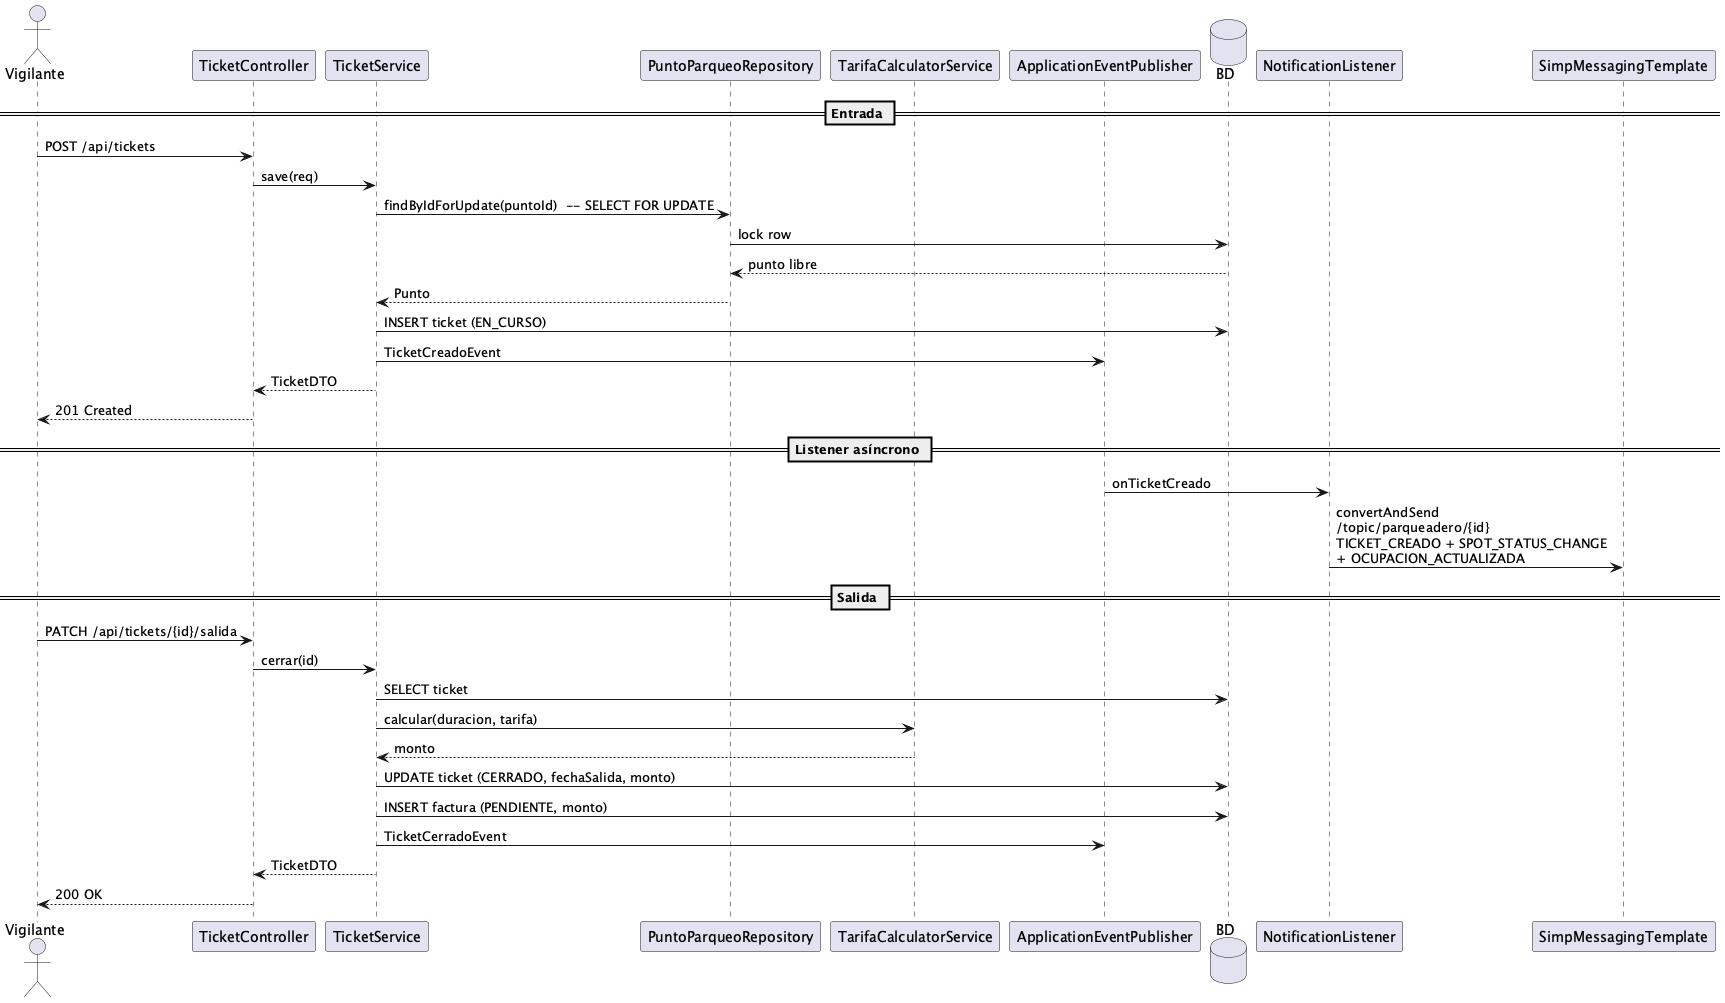

The diagram above was rendered by PlantUML. Its source (embedded in the PNG):
@startuml
actor Vigilante
participant TicketController as TC
participant TicketService as TS
participant PuntoParqueoRepository as PR
participant TarifaCalculatorService as TCS
participant ApplicationEventPublisher as EVT
database BD

== Entrada ==
Vigilante -> TC : POST /api/tickets
TC -> TS : save(req)
TS -> PR : findByIdForUpdate(puntoId)  -- SELECT FOR UPDATE
PR -> BD : lock row
BD --> PR : punto libre
PR --> TS : Punto
TS -> BD : INSERT ticket (EN_CURSO)
TS -> EVT : TicketCreadoEvent
TS --> TC : TicketDTO
TC --> Vigilante : 201 Created

== Listener asíncrono ==
EVT -> "NotificationListener" : onTicketCreado
"NotificationListener" -> "SimpMessagingTemplate" : convertAndSend\n/topic/parqueadero/{id}\nTICKET_CREADO + SPOT_STATUS_CHANGE\n+ OCUPACION_ACTUALIZADA

== Salida ==
Vigilante -> TC : PATCH /api/tickets/{id}/salida
TC -> TS : cerrar(id)
TS -> BD : SELECT ticket
TS -> TCS : calcular(duracion, tarifa)
TCS --> TS : monto
TS -> BD : UPDATE ticket (CERRADO, fechaSalida, monto)
TS -> BD : INSERT factura (PENDIENTE, monto)
TS -> EVT : TicketCerradoEvent
TS --> TC : TicketDTO
TC --> Vigilante : 200 OK
@enduml